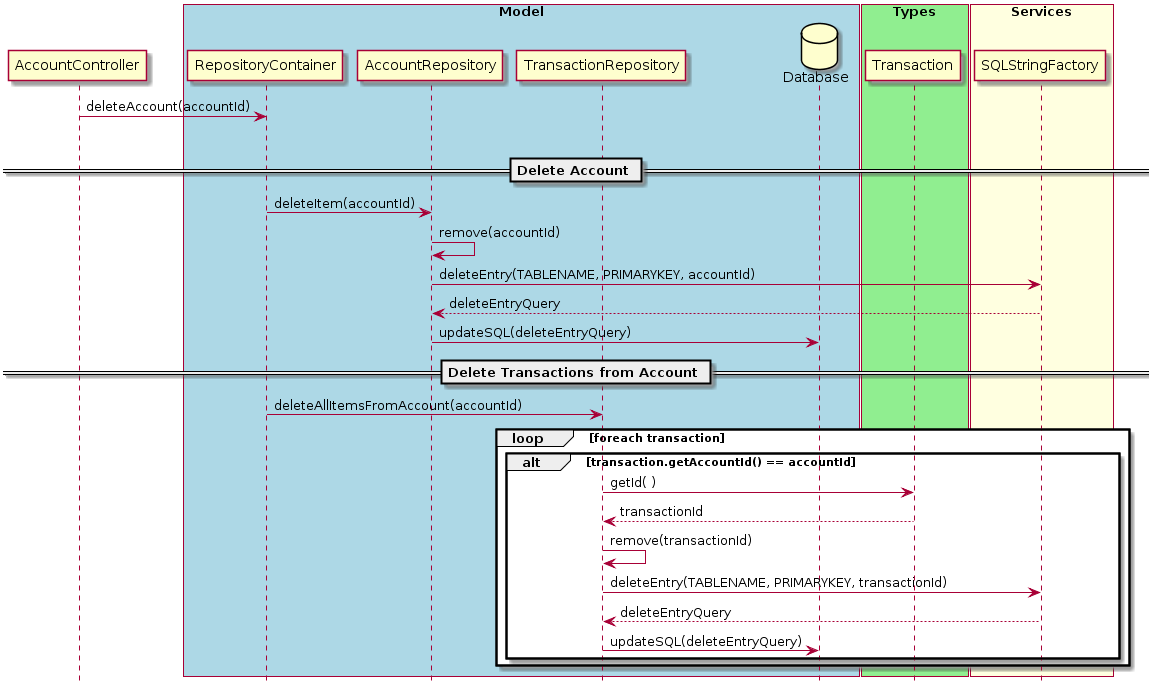

The diagram above was rendered by PlantUML. Its source (embedded in the PNG):
@startuml
hide footbox

participant AccountController
box "Model" #LightBlue
participant RepositoryContainer
participant AccountRepository
participant TransactionRepository
database Database
end box
box "Types" #LightGreen
participant Transaction
end box
box "Services" #LightYellow
participant SQLStringFactory
end box

AccountController -> RepositoryContainer : deleteAccount(accountId)

group Model
== Delete Account ==
RepositoryContainer -> AccountRepository : deleteItem(accountId)
AccountRepository -> AccountRepository : remove(accountId)
AccountRepository -> SQLStringFactory : deleteEntry(TABLENAME, PRIMARYKEY, accountId)
AccountRepository <-- SQLStringFactory : deleteEntryQuery
AccountRepository -> Database : updateSQL(deleteEntryQuery)

== Delete Transactions from Account ==
RepositoryContainer -> TransactionRepository : deleteAllItemsFromAccount(accountId)
loop foreach transaction
alt transaction.getAccountId() == accountId
TransactionRepository -> Transaction : getId( )
TransactionRepository <-- Transaction : transactionId
TransactionRepository -> TransactionRepository : remove(transactionId)
TransactionRepository -> SQLStringFactory : deleteEntry(TABLENAME, PRIMARYKEY, transactionId)
TransactionRepository <-- SQLStringFactory : deleteEntryQuery
TransactionRepository -> Database : updateSQL(deleteEntryQuery)
end
end group
@enduml